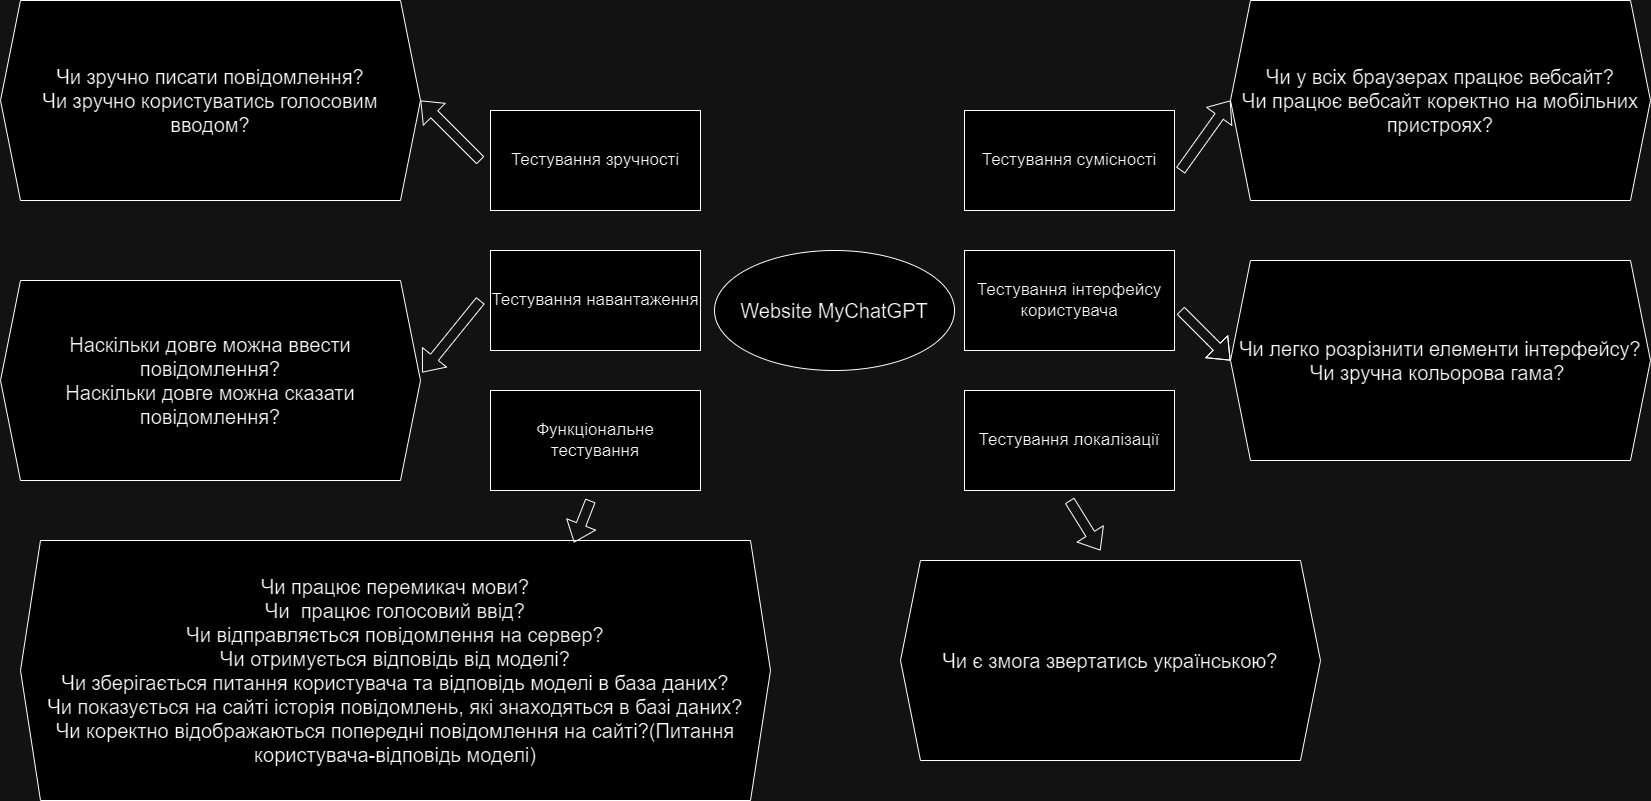

The diagram above was exported from draw.io. Its source (the exported page's mxGraphModel, read from the mxfile embedded in the PNG):
<mxGraphModel dx="2509" dy="903" grid="1" gridSize="10" guides="1" tooltips="1" connect="1" arrows="1" fold="1" page="1" pageScale="1" pageWidth="827" pageHeight="1169" math="0" shadow="0">
  <root>
    <mxCell id="0" />
    <mxCell id="1" parent="0" />
    <mxCell id="_YTHf9ZyKCc9Qyg1JJFu-1" value="&lt;font style=&quot;font-size: 20px;&quot;&gt;Website MyChatGPT&lt;/font&gt;" style="ellipse;whiteSpace=wrap;html=1;" vertex="1" parent="1">
      <mxGeometry x="294" y="410" width="240" height="120" as="geometry" />
    </mxCell>
    <mxCell id="_YTHf9ZyKCc9Qyg1JJFu-3" value="&lt;font style=&quot;font-size: 17px;&quot;&gt;Тестування інтерфейсу користувача&lt;/font&gt;" style="rounded=0;whiteSpace=wrap;html=1;" vertex="1" parent="1">
      <mxGeometry x="544" y="410" width="210" height="100" as="geometry" />
    </mxCell>
    <mxCell id="_YTHf9ZyKCc9Qyg1JJFu-4" value="&lt;font style=&quot;font-size: 17px;&quot;&gt;Тестування сумісності&lt;/font&gt;" style="rounded=0;whiteSpace=wrap;html=1;" vertex="1" parent="1">
      <mxGeometry x="544" y="270" width="210" height="100" as="geometry" />
    </mxCell>
    <mxCell id="_YTHf9ZyKCc9Qyg1JJFu-5" value="&lt;font style=&quot;font-size: 17px;&quot;&gt;Тестування локалізації&lt;/font&gt;" style="rounded=0;whiteSpace=wrap;html=1;" vertex="1" parent="1">
      <mxGeometry x="544" y="550" width="210" height="100" as="geometry" />
    </mxCell>
    <mxCell id="_YTHf9ZyKCc9Qyg1JJFu-6" value="&lt;font style=&quot;font-size: 17px;&quot;&gt;Функціональне тестування&lt;/font&gt;" style="rounded=0;whiteSpace=wrap;html=1;" vertex="1" parent="1">
      <mxGeometry x="70" y="550" width="210" height="100" as="geometry" />
    </mxCell>
    <mxCell id="_YTHf9ZyKCc9Qyg1JJFu-7" value="&lt;font style=&quot;font-size: 17px;&quot;&gt;Тестування навантаження&lt;/font&gt;" style="rounded=0;whiteSpace=wrap;html=1;" vertex="1" parent="1">
      <mxGeometry x="70" y="410" width="210" height="100" as="geometry" />
    </mxCell>
    <mxCell id="_YTHf9ZyKCc9Qyg1JJFu-9" value="&lt;font style=&quot;font-size: 17px;&quot;&gt;Тестування зручності&lt;/font&gt;" style="rounded=0;whiteSpace=wrap;html=1;" vertex="1" parent="1">
      <mxGeometry x="70" y="270" width="210" height="100" as="geometry" />
    </mxCell>
    <mxCell id="_YTHf9ZyKCc9Qyg1JJFu-14" value="&lt;font style=&quot;font-size: 20px;&quot;&gt;Чи працює перемикач мови?&lt;/font&gt;&lt;br style=&quot;border-color: var(--border-color); font-size: 20px;&quot;&gt;&lt;span style=&quot;font-size: 20px;&quot;&gt;Чи&amp;nbsp; працює голосовий ввід?&lt;/span&gt;&lt;br style=&quot;border-color: var(--border-color); font-size: 20px;&quot;&gt;&lt;span style=&quot;font-size: 20px;&quot;&gt;Чи відправляється повідомлення на сервер?&lt;/span&gt;&lt;br style=&quot;border-color: var(--border-color); font-size: 20px;&quot;&gt;&lt;span style=&quot;font-size: 20px;&quot;&gt;Чи отримується відповідь від моделі?&lt;/span&gt;&lt;br style=&quot;border-color: var(--border-color); font-size: 20px;&quot;&gt;&lt;span style=&quot;font-size: 20px;&quot;&gt;Чи зберігається питання користувача та відповідь моделі в база даних?&lt;/span&gt;&lt;br style=&quot;border-color: var(--border-color); font-size: 20px;&quot;&gt;&lt;span style=&quot;font-size: 20px;&quot;&gt;Чи показується на сайті історія повідомлень, які знаходяться в базі даних?&lt;/span&gt;&lt;br style=&quot;border-color: var(--border-color); font-size: 20px;&quot;&gt;&lt;span style=&quot;font-size: 20px;&quot;&gt;Чи коректно відображаються попередні повідомлення на сайті?(Питання користувача-відповідь моделі)&lt;/span&gt;" style="shape=hexagon;perimeter=hexagonPerimeter2;whiteSpace=wrap;html=1;fixedSize=1;" vertex="1" parent="1">
      <mxGeometry x="-400" y="700" width="750" height="260" as="geometry" />
    </mxCell>
    <mxCell id="_YTHf9ZyKCc9Qyg1JJFu-15" value="&lt;font style=&quot;font-size: 20px;&quot;&gt;Чи є змога звертатись українською?&lt;/font&gt;" style="shape=hexagon;perimeter=hexagonPerimeter2;whiteSpace=wrap;html=1;fixedSize=1;" vertex="1" parent="1">
      <mxGeometry x="480" y="720" width="420" height="200" as="geometry" />
    </mxCell>
    <mxCell id="_YTHf9ZyKCc9Qyg1JJFu-18" value="&lt;font style=&quot;font-size: 20px;&quot;&gt;Наскільки довге можна ввести повідомлення?&lt;br&gt;Наскільки довге можна сказати повідомлення?&lt;br&gt;&lt;/font&gt;" style="shape=hexagon;perimeter=hexagonPerimeter2;whiteSpace=wrap;html=1;fixedSize=1;" vertex="1" parent="1">
      <mxGeometry x="-420" y="440" width="420" height="200" as="geometry" />
    </mxCell>
    <mxCell id="_YTHf9ZyKCc9Qyg1JJFu-19" value="&lt;font style=&quot;font-size: 20px;&quot;&gt;Чи легко розрізнити елементи інтерфейсу?&lt;br&gt;Чи зручна кольорова гама?&amp;nbsp;&lt;/font&gt;" style="shape=hexagon;perimeter=hexagonPerimeter2;whiteSpace=wrap;html=1;fixedSize=1;" vertex="1" parent="1">
      <mxGeometry x="810" y="420" width="420" height="200" as="geometry" />
    </mxCell>
    <mxCell id="_YTHf9ZyKCc9Qyg1JJFu-20" value="&lt;font style=&quot;font-size: 20px;&quot;&gt;Чи у всіх браузерах працює вебсайт?&lt;br&gt;Чи працює вебсайт коректно на мобільних пристроях?&lt;br&gt;&lt;/font&gt;" style="shape=hexagon;perimeter=hexagonPerimeter2;whiteSpace=wrap;html=1;fixedSize=1;" vertex="1" parent="1">
      <mxGeometry x="810" y="160" width="420" height="200" as="geometry" />
    </mxCell>
    <mxCell id="_YTHf9ZyKCc9Qyg1JJFu-21" value="&lt;font style=&quot;font-size: 20px;&quot;&gt;Чи зручно писати повідомлення?&lt;br&gt;Чи зручно користуватись голосовим вводом?&lt;br&gt;&lt;/font&gt;" style="shape=hexagon;perimeter=hexagonPerimeter2;whiteSpace=wrap;html=1;fixedSize=1;" vertex="1" parent="1">
      <mxGeometry x="-420" y="160" width="420" height="200" as="geometry" />
    </mxCell>
    <mxCell id="_YTHf9ZyKCc9Qyg1JJFu-22" value="" style="shape=flexArrow;endArrow=classic;html=1;rounded=0;entryX=1.004;entryY=0.46;entryDx=0;entryDy=0;entryPerimeter=0;" edge="1" parent="1" target="_YTHf9ZyKCc9Qyg1JJFu-18">
      <mxGeometry width="50" height="50" relative="1" as="geometry">
        <mxPoint x="60" y="460" as="sourcePoint" />
        <mxPoint x="70" y="440" as="targetPoint" />
      </mxGeometry>
    </mxCell>
    <mxCell id="_YTHf9ZyKCc9Qyg1JJFu-23" value="" style="shape=flexArrow;endArrow=classic;html=1;rounded=0;entryX=1;entryY=0.5;entryDx=0;entryDy=0;" edge="1" parent="1" target="_YTHf9ZyKCc9Qyg1JJFu-21">
      <mxGeometry width="50" height="50" relative="1" as="geometry">
        <mxPoint x="60" y="320" as="sourcePoint" />
        <mxPoint x="-11" y="331.5" as="targetPoint" />
      </mxGeometry>
    </mxCell>
    <mxCell id="_YTHf9ZyKCc9Qyg1JJFu-24" value="" style="shape=flexArrow;endArrow=classic;html=1;rounded=0;entryX=0.738;entryY=0.008;entryDx=0;entryDy=0;entryPerimeter=0;" edge="1" parent="1" target="_YTHf9ZyKCc9Qyg1JJFu-14">
      <mxGeometry width="50" height="50" relative="1" as="geometry">
        <mxPoint x="170" y="660" as="sourcePoint" />
        <mxPoint x="9" y="503" as="targetPoint" />
      </mxGeometry>
    </mxCell>
    <mxCell id="_YTHf9ZyKCc9Qyg1JJFu-28" value="" style="shape=flexArrow;endArrow=classic;html=1;rounded=0;" edge="1" parent="1">
      <mxGeometry width="50" height="50" relative="1" as="geometry">
        <mxPoint x="649" y="660" as="sourcePoint" />
        <mxPoint x="680" y="710" as="targetPoint" />
      </mxGeometry>
    </mxCell>
    <mxCell id="_YTHf9ZyKCc9Qyg1JJFu-29" value="" style="shape=flexArrow;endArrow=classic;html=1;rounded=0;entryX=0;entryY=0.5;entryDx=0;entryDy=0;" edge="1" parent="1" target="_YTHf9ZyKCc9Qyg1JJFu-19">
      <mxGeometry width="50" height="50" relative="1" as="geometry">
        <mxPoint x="760" y="470" as="sourcePoint" />
        <mxPoint x="570" y="460" as="targetPoint" />
        <Array as="points">
          <mxPoint x="790" y="500" />
        </Array>
      </mxGeometry>
    </mxCell>
    <mxCell id="_YTHf9ZyKCc9Qyg1JJFu-30" value="" style="shape=flexArrow;endArrow=classic;html=1;rounded=0;entryX=0;entryY=0.5;entryDx=0;entryDy=0;entryPerimeter=0;" edge="1" parent="1" target="_YTHf9ZyKCc9Qyg1JJFu-20">
      <mxGeometry width="50" height="50" relative="1" as="geometry">
        <mxPoint x="760" y="330" as="sourcePoint" />
        <mxPoint x="800" y="260" as="targetPoint" />
      </mxGeometry>
    </mxCell>
  </root>
</mxGraphModel>